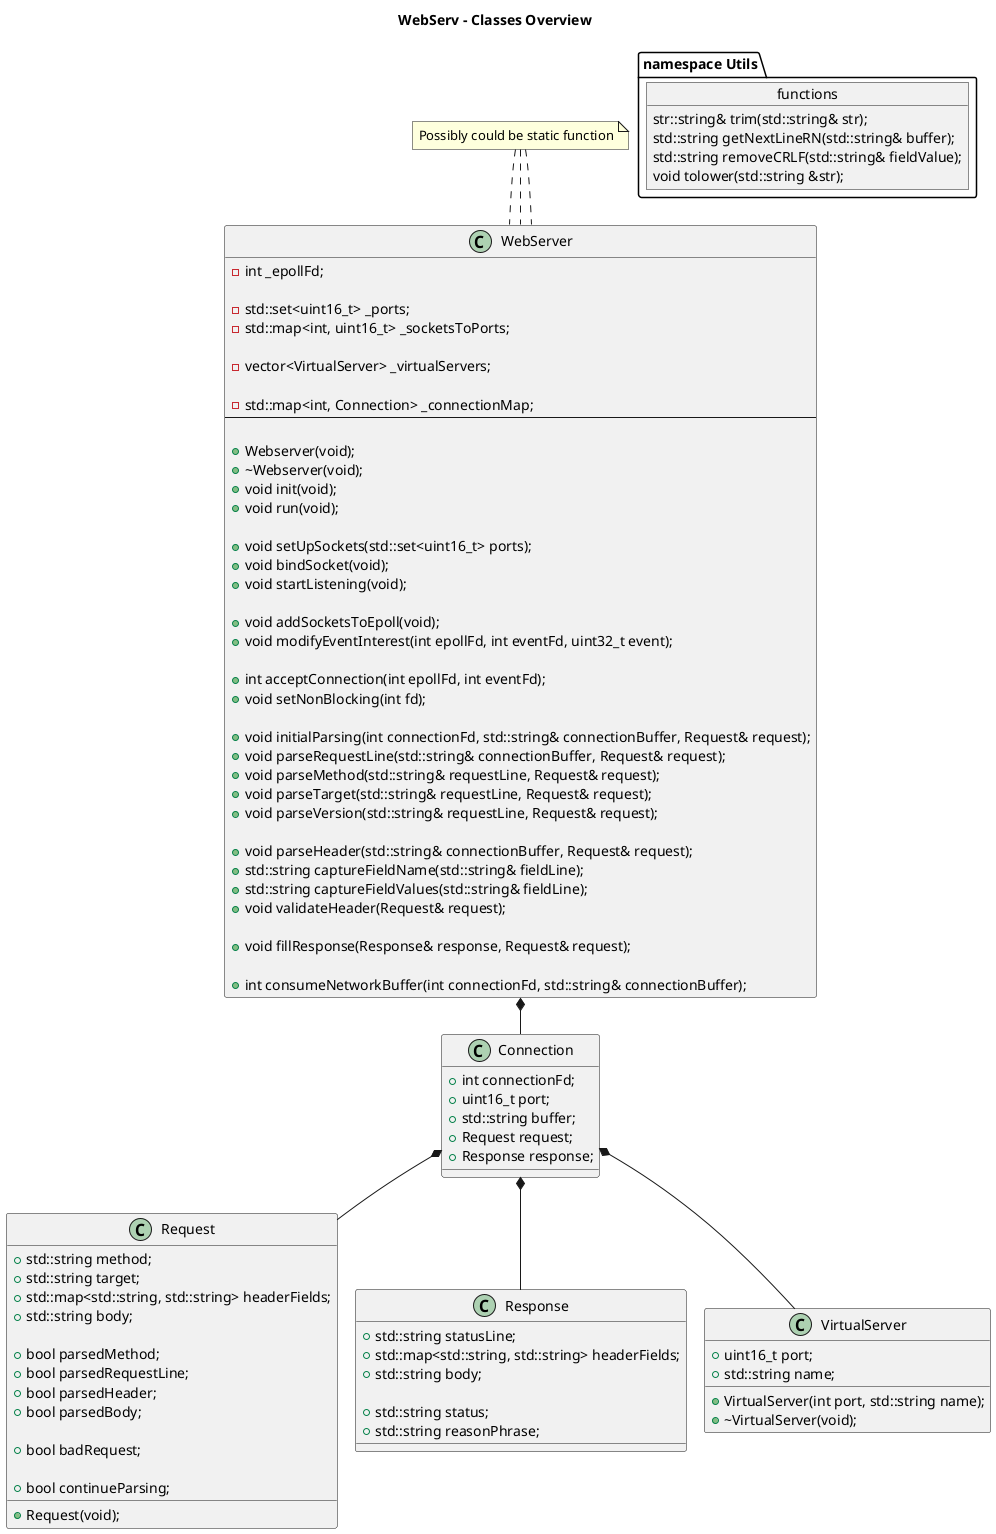

The diagram above was rendered by PlantUML. Its source (embedded in the PNG):
@startuml
!pragma layout smetana

Title WebServ - Classes Overview

WebServer *-- Connection
Connection *-- Request
Connection *-- Response
Connection *-- VirtualServer

class WebServer
{
	-int _epollFd;

	-std::set<uint16_t> _ports;
	-std::map<int, uint16_t> _socketsToPorts;

	-vector<VirtualServer> _virtualServers;

	-std::map<int, Connection> _connectionMap;
	--

	+Webserver(void);
	+\~Webserver(void);
	+void init(void);
	+void run(void);

	+void setUpSockets(std::set<uint16_t> ports);
	+void bindSocket(void);
	+void startListening(void);

	+void addSocketsToEpoll(void);
	+void modifyEventInterest(int epollFd, int eventFd, uint32_t event);

	+int acceptConnection(int epollFd, int eventFd);
	+void setNonBlocking(int fd);

	+void initialParsing(int connectionFd, std::string& connectionBuffer, Request& request);
	+void parseRequestLine(std::string& connectionBuffer, Request& request);
	+void parseMethod(std::string& requestLine, Request& request);
	+void parseTarget(std::string& requestLine, Request& request);
	+void parseVersion(std::string& requestLine, Request& request);

	+void parseHeader(std::string& connectionBuffer, Request& request);
	+std::string captureFieldName(std::string& fieldLine);
	+std::string captureFieldValues(std::string& fieldLine);
	+void validateHeader(Request& request);

	+void fillResponse(Response& response, Request& request);

	+int consumeNetworkBuffer(int connectionFd, std::string& connectionBuffer);
}

note "Possibly could be static function" as N1
N1  .. WebServer::parseMethod
N1  .. WebServer::parseTarget
N1  .. WebServer::parseVersion

class VirtualServer
{
	+uint16_t port;
	+std::string name;

	+VirtualServer(int port, std::string name);
	+\~VirtualServer(void);
}

class	Request
{
	+std::string method;
	+std::string target;
	+std::map<std::string, std::string> headerFields;
	+std::string body;

	+bool parsedMethod;
	+bool parsedRequestLine;
	+bool parsedHeader;
	+bool parsedBody;

	+bool badRequest;

	+bool continueParsing;

	+Request(void);
}

class	Response
{
	+std::string statusLine;
	+std::map<std::string, std::string> headerFields;
	+std::string body;

	+std::string status;
	+std::string reasonPhrase;
}

class Connection
{
	+int connectionFd;
	+uint16_t port;
	+std::string buffer;
	+Request request;
	+Response response;
}

package "namespace Utils"
{
	object functions{
		str::string& trim(std::string& str);
		std::string getNextLineRN(std::string& buffer);
		std::string removeCRLF(std::string& fieldValue);
		void tolower(std::string &str);
	}
}

@enduml